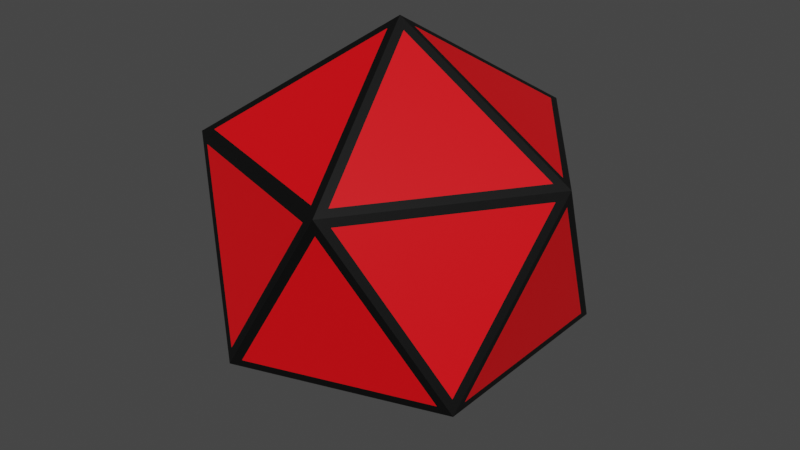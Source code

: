 # Source: PlayerDie.blend  (saved by Blender 3.0.42; exported with 4.5.12 LTS)
import bpy
from mathutils import Matrix  # noqa: F401  (used for matrix-valued properties, if any)

bpy.ops.wm.read_factory_settings(use_empty=True)
scene = bpy.context.scene
scene.name = 'Scene'

# ---- collections
col_collection = bpy.data.collections.new('Collection'); scene.collection.children.link(col_collection)

# ---- materials (node trees are filled in below, after node groups)
mat_faces = bpy.data.materials.new('Faces')
mat_faces.use_transparent_shadow = False
mat_edges = bpy.data.materials.new('Edges')
mat_edges.use_transparent_shadow = False

# ---- material node trees
mat_faces.use_nodes = True; mat_faces.node_tree.nodes.clear()
_N = mat_faces.node_tree.nodes; _L = mat_faces.node_tree.links
n0 = _N.new('ShaderNodeBsdfPrincipled'); n0.name = 'Principled BSDF'; n0.location = (10, 300)
n0.distribution = 'GGX'
n0.subsurface_method = 'RANDOM_WALK_SKIN'
n0.inputs[0].default_value = (0.89, 0.0006579, 0.005014, 1.0)
n0.inputs[3].default_value = 1.45
n0.inputs[27].default_value = (0.0, 0.0, 0.0, 1.0)
n0.inputs[28].default_value = 1.0
n1 = _N.new('ShaderNodeOutputMaterial'); n1.name = 'Material Output'; n1.location = (300, 300)
_L.new(n0.outputs[0], n1.inputs[0])
n1.is_active_output = True
mat_edges.use_nodes = True; mat_edges.node_tree.nodes.clear()
_N = mat_edges.node_tree.nodes; _L = mat_edges.node_tree.links
n0 = _N.new('ShaderNodeBsdfPrincipled'); n0.name = 'Principled BSDF'; n0.location = (10, 300)
n0.distribution = 'GGX'
n0.subsurface_method = 'RANDOM_WALK_SKIN'
n0.inputs[0].default_value = (0.0, 0.0, 0.0, 1.0)
n0.inputs[3].default_value = 1.45
n0.inputs[27].default_value = (0.0, 0.0, 0.0, 1.0)
n0.inputs[28].default_value = 1.0
n1 = _N.new('ShaderNodeOutputMaterial'); n1.name = 'Material Output'; n1.location = (300, 300)
_L.new(n0.outputs[0], n1.inputs[0])
n1.is_active_output = True

# ---- world
world_world = bpy.data.worlds.new('World'); scene.world = world_world
world_world.use_nodes = True; world_world.node_tree.nodes.clear()
_N = world_world.node_tree.nodes; _L = world_world.node_tree.links
n0 = _N.new('ShaderNodeOutputWorld'); n0.name = 'World Output'; n0.location = (300, 300)
n1 = _N.new('ShaderNodeBackground'); n1.name = 'Background'; n1.location = (10, 300)
n1.inputs[0].default_value = (0.05088, 0.05088, 0.05088, 1.0)
_L.new(n1.outputs[0], n0.inputs[0])
n0.is_active_output = True
world_world.color = (0.05088, 0.05088, 0.05088)
world_world.use_sun_shadow = False
world_world.sun_shadow_jitter_overblur = 0.0

# ---- meshes
me_icosphere = bpy.data.meshes.new('Icosphere')
me_icosphere.from_pydata([(-0.1489, -0.1082, -2.859), (1.943, -1.551, -1.415), (-0.8726, -2.335, -1.412), (-2.491, -0.1082, -1.412), (-0.6605, 2.397, -1.415), (2.075, 1.369, -1.415), (0.624, -2.509, 1.223), (-2.193, -1.369, 1.223), (-2.134, 1.551, 1.105), (0.9699, 2.397, 1.223), (2.579, -0.1818, 1.223), (-0.05908, 0.1818, 2.854), (-0.6605, -2.397, -1.415), (0.05908, -0.1818, -2.854), (-2.483, 0.1124, -1.415), (-0.9699, -2.397, -1.223), (0.1912, 0.0, -2.854), (2.075, -1.369, -1.415), (0.05908, 0.1818, -2.854), (1.98, -1.663, -1.223), (1.943, 1.551, -1.415), (-0.1547, 0.1124, -2.854), (2.193, 1.369, -1.223), (-0.8743, 2.327, -1.415), (-2.579, 0.1818, -1.223), (0.0, 0.0, -3.0), (-0.9699, 2.397, -1.223), (-2.638, 0.0, -1.105), (-0.624, 2.509, -1.223), (-2.193, 1.369, 1.223), (-2.134, -1.551, 1.105), (-2.579, -0.1818, -1.223), (-1.98, 1.663, 1.223), (-0.8152, -2.509, -1.105), (-2.683, 0.0, -1.342), (-1.98, -1.663, 1.223), (0.8152, -2.509, 1.105), (-0.624, -2.509, -1.223), (-2.075, -1.369, 1.415), (2.134, -1.551, -1.105), (-0.8292, -2.552, -1.342), (0.9699, -2.397, 1.223), (2.638, 0.0, 1.105), (2.193, -1.369, -1.223), (0.6605, -2.397, 1.415), (2.134, 1.551, -1.105), (2.171, -1.577, -1.342), (2.579, 0.1818, 1.223), (1.98, 1.663, -1.223), (2.483, -0.1124, 1.415), (0.8152, 2.509, 1.105), (-0.8152, 2.509, -1.105), (2.171, 1.577, -1.342), (0.624, 2.509, 1.223), (-1.943, 1.551, 1.415), (-0.8292, 2.552, -1.342), (0.6605, 2.397, 1.415), (-2.075, 1.369, 1.415), (0.8743, 2.327, 1.415), (-0.1912, 0.0, 2.854), (-1.943, -1.551, 1.415), (-2.171, 1.577, 1.342), (-0.05908, -0.1818, 2.854), (0.8743, -2.327, 1.415), (-2.171, -1.577, 1.342), (0.1547, -0.1124, 2.854), (2.483, 0.1124, 1.415), (0.8292, -2.552, 1.342), (0.1547, 0.1124, 2.854), (0.8292, 2.552, 1.342), (2.683, 0.0, 1.342), (0.0, 0.0, 3.0)], [], [(13, 1, 12), (17, 16, 5), (0, 2, 3), (21, 14, 23), (18, 4, 20), (43, 22, 42), (37, 19, 36), (31, 15, 30), (26, 24, 8), (48, 28, 50), (39, 10, 41), (33, 6, 35), (27, 7, 29), (51, 32, 53), (45, 9, 47), (63, 49, 65), (60, 44, 62), (57, 38, 59), (56, 54, 11), (66, 58, 68), (2, 0, 25, 40), (0, 3, 34, 25), (3, 2, 40, 34), (13, 12, 40, 25), (1, 13, 25, 46), (12, 1, 46, 40), (16, 17, 46, 25), (17, 5, 52, 46), (5, 16, 25, 52), (18, 20, 52, 25), (4, 18, 25, 55), (20, 4, 55, 52), (14, 21, 25, 34), (21, 23, 55, 25), (23, 14, 34, 55), (24, 26, 55, 34), (26, 8, 61, 55), (8, 24, 34, 61), (7, 27, 34, 64), (27, 29, 61, 34), (29, 7, 64, 61), (15, 31, 34, 40), (31, 30, 64, 34), (30, 15, 40, 64), (6, 33, 40, 67), (33, 35, 64, 40), (35, 6, 67, 64), (19, 37, 40, 46), (37, 36, 67, 40), (36, 19, 46, 67), (10, 39, 46, 70), (39, 41, 67, 46), (41, 10, 70, 67), (22, 43, 46, 52), (43, 42, 70, 46), (42, 22, 52, 70), (45, 47, 70, 52), (9, 45, 52, 69), (47, 9, 69, 70), (28, 48, 52, 55), (48, 50, 69, 52), (50, 28, 55, 69), (32, 51, 55, 61), (51, 53, 69, 55), (53, 32, 61, 69), (54, 56, 69, 61), (11, 54, 61, 71), (56, 11, 71, 69), (38, 57, 61, 64), (59, 38, 64, 71), (57, 59, 71, 61), (44, 60, 64, 67), (62, 44, 67, 71), (60, 62, 71, 64), (49, 63, 67, 70), (63, 65, 71, 67), (65, 49, 70, 71), (58, 66, 70, 69), (66, 68, 71, 70), (68, 58, 69, 71)])
me_icosphere.polygons.foreach_set('material_index', [0, 0, 0, 0, 0, 0, 0, 0, 0, 0, 0, 0, 0, 0, 0, 0, 0, 0, 0, 0, 1, 1, 1, 1, 1, 1, 1, 1, 1, 1, 1, 1, 1, 1, 1, 1, 1, 1, 1, 1, 1, 1, 1, 1, 1, 1, 1, 1, 1, 1, 1, 1, 1, 1, 1, 1, 1, 1, 1, 1, 1, 1, 1, 1, 1, 1, 1, 1, 1, 1, 1, 1, 1, 1, 1, 1, 1, 1, 1, 1])
_uv = me_icosphere.uv_layers.new(name='UVMap')
_uv.uv.foreach_set('vector', [0.1818, 0.01387, 0.2607, 0.1505, 0.1029, 0.1505, 0.2847, 0.1505, 0.3636, 0.01387, 0.4425, 0.1505, 0.0, 0.0, 1.0, 0.0, 1.0, 1.0, 0.7273, 0.01387, 0.8062, 0.1505, 0.6484, 0.1505, 0.5455, 0.01387, 0.6244, 0.1505, 0.4666, 0.1505, 0.2847, 0.1644, 0.4425, 0.1644, 0.3636, 0.3011, 0.1029, 0.1644, 0.2607, 0.1644, 0.1818, 0.3011, 0.8302, 0.1644, 0.988, 0.1644, 0.9091, 0.3011, 0.6484, 0.1644, 0.8062, 0.1644, 0.7273, 0.3011, 0.4666, 0.1644, 0.6244, 0.1644, 0.5455, 0.3011, 0.2727, 0.1713, 0.3516, 0.308, 0.1938, 0.308, 0.09091, 0.1713, 0.1698, 0.308, 0.01201, 0.308, 0.8182, 0.1713, 0.8971, 0.308, 0.7393, 0.308, 0.6364, 0.1713, 0.7153, 0.308, 0.5575, 0.308, 0.4545, 0.1713, 0.5334, 0.308, 0.3756, 0.308, 0.1938, 0.3219, 0.3516, 0.3219, 0.2727, 0.4585, 0.01201, 0.3219, 0.1698, 0.3219, 0.09091, 0.4585, 0.7393, 0.3219, 0.8971, 0.3219, 0.8182, 0.4585, 0.5575, 0.3219, 0.7153, 0.3219, 0.6364, 0.4585, 0.3756, 0.3219, 0.5334, 0.3219, 0.4545, 0.4585, 0.0, 0.0, 1.0, 0.0, 1.0, 1.0, 0.0, 1.0, 0.0, 0.0, 1.0, 0.0, 1.0, 1.0, 0.0, 1.0, 0.0, 0.0, 1.0, 0.0, 1.0, 1.0, 0.0, 1.0, 0.1818, 0.01387, 0.1029, 0.1505, 0.09091, 0.1575, 0.1818, 0.0, 0.2607, 0.1505, 0.1818, 0.01387, 0.1818, 0.0, 0.2727, 0.1575, 0.1029, 0.1505, 0.2607, 0.1505, 0.2727, 0.1575, 0.09091, 0.1575, 0.3636, 0.01387, 0.2847, 0.1505, 0.2727, 0.1575, 0.3636, 0.0, 0.2847, 0.1505, 0.4425, 0.1505, 0.4545, 0.1575, 0.2727, 0.1575, 0.4425, 0.1505, 0.3636, 0.01387, 0.3636, 0.0, 0.4545, 0.1575, 0.5455, 0.01387, 0.4666, 0.1505, 0.4545, 0.1575, 0.5455, 0.0, 0.6244, 0.1505, 0.5455, 0.01387, 0.5455, 0.0, 0.6364, 0.1575, 0.4666, 0.1505, 0.6244, 0.1505, 0.6364, 0.1575, 0.4545, 0.1575, 0.8062, 0.1505, 0.7273, 0.01387, 0.7273, 0.0, 0.8182, 0.1575, 0.7273, 0.01387, 0.6484, 0.1505, 0.6364, 0.1575, 0.7273, 0.0, 0.6484, 0.1505, 0.8062, 0.1505, 0.8182, 0.1575, 0.6364, 0.1575, 0.8062, 0.1644, 0.6484, 0.1644, 0.6364, 0.1575, 0.8182, 0.1575, 0.6484, 0.1644, 0.7273, 0.3011, 0.7273, 0.3149, 0.6364, 0.1575, 0.7273, 0.3011, 0.8062, 0.1644, 0.8182, 0.1575, 0.7273, 0.3149, 0.8971, 0.308, 0.8182, 0.1713, 0.8182, 0.1575, 0.9091, 0.3149, 0.8182, 0.1713, 0.7393, 0.308, 0.7273, 0.3149, 0.8182, 0.1575, 0.7393, 0.308, 0.8971, 0.308, 0.9091, 0.3149, 0.7273, 0.3149, 0.988, 0.1644, 0.8302, 0.1644, 0.8182, 0.1575, 1.0, 0.1575, 0.8302, 0.1644, 0.9091, 0.3011, 0.9091, 0.3149, 0.8182, 0.1575, 0.9091, 0.3011, 0.988, 0.1644, 1.0, 0.1575, 0.9091, 0.3149, 0.1698, 0.308, 0.09091, 0.1713, 0.09091, 0.1575, 0.1818, 0.3149, 0.09091, 0.1713, 0.01201, 0.308, 0.0, 0.3149, 0.09091, 0.1575, 0.01201, 0.308, 0.1698, 0.308, 0.1818, 0.3149, 0.0, 0.3149, 0.2607, 0.1644, 0.1029, 0.1644, 0.09091, 0.1575, 0.2727, 0.1575, 0.1029, 0.1644, 0.1818, 0.3011, 0.1818, 0.3149, 0.09091, 0.1575, 0.1818, 0.3011, 0.2607, 0.1644, 0.2727, 0.1575, 0.1818, 0.3149, 0.3516, 0.308, 0.2727, 0.1713, 0.2727, 0.1575, 0.3636, 0.3149, 0.2727, 0.1713, 0.1938, 0.308, 0.1818, 0.3149, 0.2727, 0.1575, 0.1938, 0.308, 0.3516, 0.308, 0.3636, 0.3149, 0.1818, 0.3149, 0.4425, 0.1644, 0.2847, 0.1644, 0.2727, 0.1575, 0.4545, 0.1575, 0.2847, 0.1644, 0.3636, 0.3011, 0.3636, 0.3149, 0.2727, 0.1575, 0.3636, 0.3011, 0.4425, 0.1644, 0.4545, 0.1575, 0.3636, 0.3149, 0.4545, 0.1713, 0.3756, 0.308, 0.3636, 0.3149, 0.4545, 0.1575, 0.5334, 0.308, 0.4545, 0.1713, 0.4545, 0.1575, 0.5455, 0.3149, 0.3756, 0.308, 0.5334, 0.308, 0.5455, 0.3149, 0.3636, 0.3149, 0.6244, 0.1644, 0.4666, 0.1644, 0.4545, 0.1575, 0.6364, 0.1575, 0.4666, 0.1644, 0.5455, 0.3011, 0.5455, 0.3149, 0.4545, 0.1575, 0.5455, 0.3011, 0.6244, 0.1644, 0.6364, 0.1575, 0.5455, 0.3149, 0.7153, 0.308, 0.6364, 0.1713, 0.6364, 0.1575, 0.7273, 0.3149, 0.6364, 0.1713, 0.5575, 0.308, 0.5455, 0.3149, 0.6364, 0.1575, 0.5575, 0.308, 0.7153, 0.308, 0.7273, 0.3149, 0.5455, 0.3149, 0.7153, 0.3219, 0.5575, 0.3219, 0.5455, 0.3149, 0.7273, 0.3149, 0.6364, 0.4585, 0.7153, 0.3219, 0.7273, 0.3149, 0.6364, 0.4724, 0.5575, 0.3219, 0.6364, 0.4585, 0.6364, 0.4724, 0.5455, 0.3149, 0.8971, 0.3219, 0.7393, 0.3219, 0.7273, 0.3149, 0.9091, 0.3149, 0.8182, 0.4585, 0.8971, 0.3219, 0.9091, 0.3149, 0.8182, 0.4724, 0.7393, 0.3219, 0.8182, 0.4585, 0.8182, 0.4724, 0.7273, 0.3149, 0.1698, 0.3219, 0.01201, 0.3219, 0.0, 0.3149, 0.1818, 0.3149, 0.09091, 0.4585, 0.1698, 0.3219, 0.1818, 0.3149, 0.09091, 0.4724, 0.01201, 0.3219, 0.09091, 0.4585, 0.09091, 0.4724, 0.0, 0.3149, 0.3516, 0.3219, 0.1938, 0.3219, 0.1818, 0.3149, 0.3636, 0.3149, 0.1938, 0.3219, 0.2727, 0.4585, 0.2727, 0.4724, 0.1818, 0.3149, 0.2727, 0.4585, 0.3516, 0.3219, 0.3636, 0.3149, 0.2727, 0.4724, 0.5334, 0.3219, 0.3756, 0.3219, 0.3636, 0.3149, 0.5455, 0.3149, 0.3756, 0.3219, 0.4545, 0.4585, 0.4545, 0.4724, 0.3636, 0.3149, 0.4545, 0.4585, 0.5334, 0.3219, 0.5455, 0.3149, 0.4545, 0.4724])
me_icosphere.materials.append(mat_faces)
me_icosphere.materials.append(mat_edges)
me_icosphere.use_remesh_fix_poles = True
me_icosphere.use_remesh_preserve_attributes = False
me_icosphere.update()

# ---- objects
ob_icosphere = bpy.data.objects.new('Icosphere', me_icosphere)

# ---- transforms, parenting, visibility, modifiers, constraints
ob_icosphere.location = (0.0, 0.0, 3.0)

# ---- collection membership
col_collection.objects.link(ob_icosphere)

# ---- scene / render settings (as saved in the file)
scene.frame_start = 1; scene.frame_end = 250; scene.frame_set(1)
scene.render.engine = 'BLENDER_EEVEE_NEXT'
scene.cycles.sampling_pattern = 'TABULATED_SOBOL'
scene.cycles.use_light_tree = False
scene.view_settings.view_transform = 'Filmic'
bpy.context.view_layer.update()

# ---- added for rendering (the .blend has no active camera and no usable light): camera, sun
cam_auto = bpy.data.cameras.new('AutoCamera')
cam_auto.lens = 50.0
cam_auto.sensor_width = 36.0
cam_auto.clip_end = 1000.0
ob_auto_camera = bpy.data.objects.new('AutoCamera', cam_auto)
scene.collection.objects.link(ob_auto_camera)
ob_auto_camera.location = (8.81876, -10.5825, 10.055)
ob_auto_camera.rotation_euler = (1.09748, -7.21219e-08, 0.694738)
scene.camera = ob_auto_camera
light_auto_sun = bpy.data.lights.new('AutoSun', 'SUN')
light_auto_sun.energy = 3.0
light_auto_sun.angle = 0.0523599
ob_auto_sun = bpy.data.objects.new('AutoSun', light_auto_sun)
scene.collection.objects.link(ob_auto_sun)
ob_auto_sun.rotation_euler = (0.872665, 0.174533, 0.523599)
bpy.context.view_layer.update()
